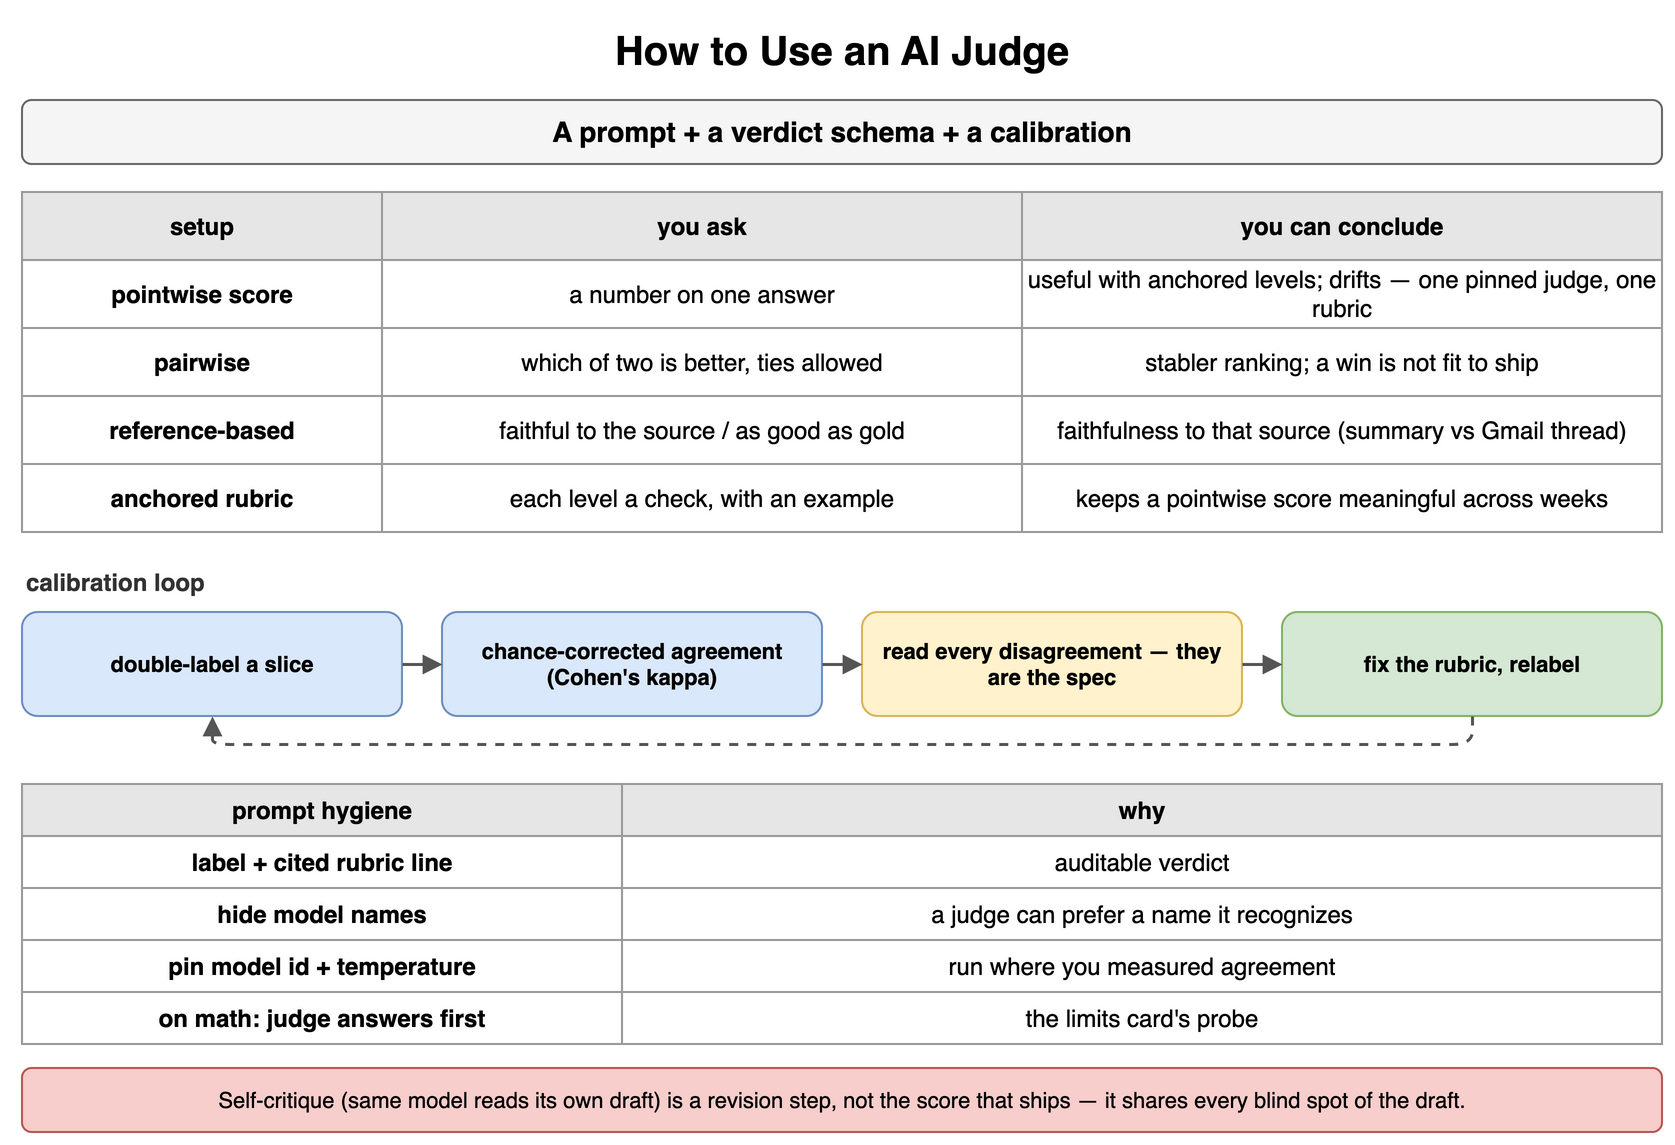

The diagram above was exported from draw.io. Its source (the exported page's mxGraphModel, read from the mxfile embedded in the PNG):
<mxGraphModel dx="900" dy="580" grid="1" gridSize="10" guides="1" tooltips="1" connect="1" arrows="1" fold="1" page="1" pageScale="1" pageWidth="900" pageHeight="580" math="0" shadow="0">
  <root>
    <mxCell id="0" />
    <mxCell id="1" parent="0" />
    <mxCell id="o1" value="How to Use an AI Judge" style="text;html=1;align=center;verticalAlign=middle;whiteSpace=wrap;fontSize=20;fontStyle=1;" vertex="1" parent="1">
      <mxGeometry x="40" y="10" width="820" height="30" as="geometry" />
    </mxCell>
    <mxCell id="o2" value="A prompt + a verdict schema + a calibration" style="rounded=1;whiteSpace=wrap;html=1;fillColor=#f5f5f5;strokeColor=#666666;fontStyle=1;fontSize=14;" vertex="1" parent="1">
      <mxGeometry x="40" y="50" width="820" height="32" as="geometry" />
    </mxCell>
    <mxCell id="o3" value="setup" style="whiteSpace=wrap;html=1;fillColor=#e6e6e6;strokeColor=#999999;fontStyle=1;fontSize=12;" vertex="1" parent="1">
      <mxGeometry x="40" y="96" width="180" height="34" as="geometry" />
    </mxCell>
    <mxCell id="o4" value="you ask" style="whiteSpace=wrap;html=1;fillColor=#e6e6e6;strokeColor=#999999;fontStyle=1;fontSize=12;" vertex="1" parent="1">
      <mxGeometry x="220" y="96" width="320" height="34" as="geometry" />
    </mxCell>
    <mxCell id="o5" value="you can conclude" style="whiteSpace=wrap;html=1;fillColor=#e6e6e6;strokeColor=#999999;fontStyle=1;fontSize=12;" vertex="1" parent="1">
      <mxGeometry x="540" y="96" width="320" height="34" as="geometry" />
    </mxCell>
    <mxCell id="o6" value="pointwise score" style="whiteSpace=wrap;html=1;strokeColor=#999999;fontSize=12;fillColor=#ffffff;fontStyle=1;" vertex="1" parent="1">
      <mxGeometry x="40" y="130" width="180" height="34" as="geometry" />
    </mxCell>
    <mxCell id="o7" value="a number on one answer" style="whiteSpace=wrap;html=1;strokeColor=#999999;fontSize=12;fillColor=#ffffff;" vertex="1" parent="1">
      <mxGeometry x="220" y="130" width="320" height="34" as="geometry" />
    </mxCell>
    <mxCell id="o8" value="useful with anchored levels; drifts — one pinned judge, one rubric" style="whiteSpace=wrap;html=1;strokeColor=#999999;fontSize=12;fillColor=#ffffff;" vertex="1" parent="1">
      <mxGeometry x="540" y="130" width="320" height="34" as="geometry" />
    </mxCell>
    <mxCell id="o9" value="pairwise" style="whiteSpace=wrap;html=1;strokeColor=#999999;fontSize=12;fillColor=#ffffff;fontStyle=1;" vertex="1" parent="1">
      <mxGeometry x="40" y="164" width="180" height="34" as="geometry" />
    </mxCell>
    <mxCell id="o10" value="which of two is better, ties allowed" style="whiteSpace=wrap;html=1;strokeColor=#999999;fontSize=12;fillColor=#ffffff;" vertex="1" parent="1">
      <mxGeometry x="220" y="164" width="320" height="34" as="geometry" />
    </mxCell>
    <mxCell id="o11" value="stabler ranking; a win is not fit to ship" style="whiteSpace=wrap;html=1;strokeColor=#999999;fontSize=12;fillColor=#ffffff;" vertex="1" parent="1">
      <mxGeometry x="540" y="164" width="320" height="34" as="geometry" />
    </mxCell>
    <mxCell id="o12" value="reference-based" style="whiteSpace=wrap;html=1;strokeColor=#999999;fontSize=12;fillColor=#ffffff;fontStyle=1;" vertex="1" parent="1">
      <mxGeometry x="40" y="198" width="180" height="34" as="geometry" />
    </mxCell>
    <mxCell id="o13" value="faithful to the source / as good as gold" style="whiteSpace=wrap;html=1;strokeColor=#999999;fontSize=12;fillColor=#ffffff;" vertex="1" parent="1">
      <mxGeometry x="220" y="198" width="320" height="34" as="geometry" />
    </mxCell>
    <mxCell id="o14" value="faithfulness to that source (summary vs Gmail thread)" style="whiteSpace=wrap;html=1;strokeColor=#999999;fontSize=12;fillColor=#ffffff;" vertex="1" parent="1">
      <mxGeometry x="540" y="198" width="320" height="34" as="geometry" />
    </mxCell>
    <mxCell id="o15" value="anchored rubric" style="whiteSpace=wrap;html=1;strokeColor=#999999;fontSize=12;fillColor=#ffffff;fontStyle=1;" vertex="1" parent="1">
      <mxGeometry x="40" y="232" width="180" height="34" as="geometry" />
    </mxCell>
    <mxCell id="o16" value="each level a check, with an example" style="whiteSpace=wrap;html=1;strokeColor=#999999;fontSize=12;fillColor=#ffffff;" vertex="1" parent="1">
      <mxGeometry x="220" y="232" width="320" height="34" as="geometry" />
    </mxCell>
    <mxCell id="o17" value="keeps a pointwise score meaningful across weeks" style="whiteSpace=wrap;html=1;strokeColor=#999999;fontSize=12;fillColor=#ffffff;" vertex="1" parent="1">
      <mxGeometry x="540" y="232" width="320" height="34" as="geometry" />
    </mxCell>
    <mxCell id="o18" value="calibration loop" style="text;html=1;whiteSpace=wrap;fontSize=11;align=left;verticalAlign=middle;fontSize=12;fontColor=#333333;fontStyle=1;" vertex="1" parent="1">
      <mxGeometry x="40" y="282" width="400" height="18" as="geometry" />
    </mxCell>
    <mxCell id="o19" value="double-label a slice" style="rounded=1;whiteSpace=wrap;html=1;fillColor=#dae8fc;strokeColor=#6c8ebf;fontSize=11;align=center;fontStyle=1;" vertex="1" parent="1">
      <mxGeometry x="40" y="306" width="190" height="52" as="geometry" />
    </mxCell>
    <mxCell id="o20" value="chance-corrected agreement (Cohen's kappa)" style="rounded=1;whiteSpace=wrap;html=1;fillColor=#dae8fc;strokeColor=#6c8ebf;fontSize=11;align=center;fontStyle=1;" vertex="1" parent="1">
      <mxGeometry x="250" y="306" width="190" height="52" as="geometry" />
    </mxCell>
    <mxCell id="o21" value="read every disagreement — they are the spec" style="rounded=1;whiteSpace=wrap;html=1;fillColor=#fff2cc;strokeColor=#d6b656;fontSize=11;align=center;fontStyle=1;" vertex="1" parent="1">
      <mxGeometry x="460" y="306" width="190" height="52" as="geometry" />
    </mxCell>
    <mxCell id="o22" value="fix the rubric, relabel" style="rounded=1;whiteSpace=wrap;html=1;fillColor=#d5e8d4;strokeColor=#82b366;fontSize=11;align=center;fontStyle=1;" vertex="1" parent="1">
      <mxGeometry x="670" y="306" width="190" height="52" as="geometry" />
    </mxCell>
    <mxCell id="o23" value="" style="endArrow=block;endSize=6;html=1;strokeWidth=1.5;strokeColor=#555555;fontSize=11;labelBackgroundColor=#ffffff;" edge="1" parent="1" source="o19" target="o20">
      <mxGeometry relative="1" as="geometry" />
    </mxCell>
    <mxCell id="o24" value="" style="endArrow=block;endSize=6;html=1;strokeWidth=1.5;strokeColor=#555555;fontSize=11;labelBackgroundColor=#ffffff;" edge="1" parent="1" source="o20" target="o21">
      <mxGeometry relative="1" as="geometry" />
    </mxCell>
    <mxCell id="o25" value="" style="endArrow=block;endSize=6;html=1;strokeWidth=1.5;strokeColor=#555555;fontSize=11;labelBackgroundColor=#ffffff;" edge="1" parent="1" source="o21" target="o22">
      <mxGeometry relative="1" as="geometry" />
    </mxCell>
    <mxCell id="o26" value="" style="endArrow=block;endSize=6;html=1;strokeWidth=1.5;strokeColor=#555555;fontSize=11;labelBackgroundColor=#ffffff;dashed=1;" edge="1" parent="1" source="o22" target="o19">
      <mxGeometry relative="1" as="geometry">
        <Array as="points">
          <mxPoint x="765" y="372" />
          <mxPoint x="135" y="372" />
        </Array>
      </mxGeometry>
    </mxCell>
    <mxCell id="o27" value="prompt hygiene" style="whiteSpace=wrap;html=1;fillColor=#e6e6e6;strokeColor=#999999;fontStyle=1;fontSize=12;" vertex="1" parent="1">
      <mxGeometry x="40" y="392" width="300" height="26" as="geometry" />
    </mxCell>
    <mxCell id="o28" value="why" style="whiteSpace=wrap;html=1;fillColor=#e6e6e6;strokeColor=#999999;fontStyle=1;fontSize=12;" vertex="1" parent="1">
      <mxGeometry x="340" y="392" width="520" height="26" as="geometry" />
    </mxCell>
    <mxCell id="o29" value="label + cited rubric line" style="whiteSpace=wrap;html=1;strokeColor=#999999;fontSize=12;fillColor=#ffffff;fontStyle=1;" vertex="1" parent="1">
      <mxGeometry x="40" y="418" width="300" height="26" as="geometry" />
    </mxCell>
    <mxCell id="o30" value="auditable verdict" style="whiteSpace=wrap;html=1;strokeColor=#999999;fontSize=12;fillColor=#ffffff;" vertex="1" parent="1">
      <mxGeometry x="340" y="418" width="520" height="26" as="geometry" />
    </mxCell>
    <mxCell id="o31" value="hide model names" style="whiteSpace=wrap;html=1;strokeColor=#999999;fontSize=12;fillColor=#ffffff;fontStyle=1;" vertex="1" parent="1">
      <mxGeometry x="40" y="444" width="300" height="26" as="geometry" />
    </mxCell>
    <mxCell id="o32" value="a judge can prefer a name it recognizes" style="whiteSpace=wrap;html=1;strokeColor=#999999;fontSize=12;fillColor=#ffffff;" vertex="1" parent="1">
      <mxGeometry x="340" y="444" width="520" height="26" as="geometry" />
    </mxCell>
    <mxCell id="o33" value="pin model id + temperature" style="whiteSpace=wrap;html=1;strokeColor=#999999;fontSize=12;fillColor=#ffffff;fontStyle=1;" vertex="1" parent="1">
      <mxGeometry x="40" y="470" width="300" height="26" as="geometry" />
    </mxCell>
    <mxCell id="o34" value="run where you measured agreement" style="whiteSpace=wrap;html=1;strokeColor=#999999;fontSize=12;fillColor=#ffffff;" vertex="1" parent="1">
      <mxGeometry x="340" y="470" width="520" height="26" as="geometry" />
    </mxCell>
    <mxCell id="o35" value="on math: judge answers first" style="whiteSpace=wrap;html=1;strokeColor=#999999;fontSize=12;fillColor=#ffffff;fontStyle=1;" vertex="1" parent="1">
      <mxGeometry x="40" y="496" width="300" height="26" as="geometry" />
    </mxCell>
    <mxCell id="o36" value="the limits card's probe" style="whiteSpace=wrap;html=1;strokeColor=#999999;fontSize=12;fillColor=#ffffff;" vertex="1" parent="1">
      <mxGeometry x="340" y="496" width="520" height="26" as="geometry" />
    </mxCell>
    <mxCell id="o37" value="Self-critique (same model reads its own draft) is a revision step, not the score that ships — it shares every blind spot of the draft." style="rounded=1;whiteSpace=wrap;html=1;fillColor=#f8cecc;strokeColor=#b85450;fontSize=11;align=center;" vertex="1" parent="1">
      <mxGeometry x="40" y="534" width="820" height="32" as="geometry" />
    </mxCell>
  </root>
</mxGraphModel>